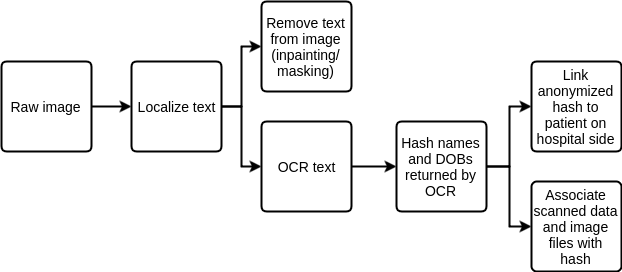

The diagram above was exported from draw.io. Its source (the exported page's mxGraphModel, read from the mxfile embedded in the PNG):
<mxGraphModel dx="1446" dy="727" grid="1" gridSize="10" guides="1" tooltips="1" connect="1" arrows="1" fold="1" page="1" pageScale="1" pageWidth="826" pageHeight="1169" background="none" math="0" shadow="0">
  <root>
    <mxCell id="0" />
    <mxCell id="1" parent="0" />
    <mxCell id="10" style="edgeStyle=orthogonalEdgeStyle;rounded=0;html=1;exitX=1;exitY=0.5;exitPerimeter=0;entryX=0;entryY=0.5;entryPerimeter=0;labelBackgroundColor=none;jettySize=auto;orthogonalLoop=1;strokeWidth=2;fontFamily=Helvetica;fontSize=14;" edge="1" parent="1" source="2" target="9">
      <mxGeometry relative="1" as="geometry" />
    </mxCell>
    <mxCell id="2" value="OCR text" style="strokeWidth=2;html=1;shape=mxgraph.flowchart.process;whiteSpace=wrap;fontFamily=Helvetica;fontSize=14;fillColor=none;strokeColor=#000000;labelBackgroundColor=none;" parent="1" vertex="1">
      <mxGeometry x="360" y="410" width="90" height="90" as="geometry" />
    </mxCell>
    <mxCell id="3" value="Remove text from image (inpainting/ masking)" style="strokeWidth=2;html=1;shape=mxgraph.flowchart.process;whiteSpace=wrap;fontFamily=Helvetica;fontSize=14;fillColor=none;strokeColor=#000000;labelBackgroundColor=none;" parent="1" vertex="1">
      <mxGeometry x="360" y="290" width="90" height="90" as="geometry" />
    </mxCell>
    <mxCell id="7" value="" style="edgeStyle=orthogonalEdgeStyle;rounded=0;html=1;exitX=1;exitY=0.5;exitPerimeter=0;entryX=0;entryY=0.5;entryPerimeter=0;jettySize=auto;orthogonalLoop=1;fontFamily=Helvetica;strokeWidth=2;fontSize=14;fillColor=#ffffff;strokeColor=#000000;labelBackgroundColor=none;" parent="1" source="4" target="3" edge="1">
      <mxGeometry relative="1" as="geometry" />
    </mxCell>
    <mxCell id="8" value="" style="edgeStyle=orthogonalEdgeStyle;rounded=0;html=1;exitX=1;exitY=0.5;exitPerimeter=0;entryX=0;entryY=0.5;entryPerimeter=0;jettySize=auto;orthogonalLoop=1;fontFamily=Helvetica;strokeWidth=2;fontSize=14;fillColor=#ffffff;strokeColor=#000000;labelBackgroundColor=none;" parent="1" source="4" target="2" edge="1">
      <mxGeometry relative="1" as="geometry" />
    </mxCell>
    <mxCell id="4" value="Localize t&lt;span&gt;ext&lt;/span&gt;" style="strokeWidth=2;html=1;shape=mxgraph.flowchart.process;whiteSpace=wrap;fontFamily=Helvetica;fontSize=14;fillColor=none;strokeColor=#000000;labelBackgroundColor=none;" parent="1" vertex="1">
      <mxGeometry x="230" y="350" width="90" height="90" as="geometry" />
    </mxCell>
    <mxCell id="6" value="" style="edgeStyle=orthogonalEdgeStyle;rounded=0;html=1;exitX=1;exitY=0.5;exitPerimeter=0;entryX=0;entryY=0.5;entryPerimeter=0;jettySize=auto;orthogonalLoop=1;fontFamily=Helvetica;strokeWidth=2;fontSize=14;fillColor=#ffffff;strokeColor=#000000;labelBackgroundColor=none;" parent="1" source="5" target="4" edge="1">
      <mxGeometry relative="1" as="geometry" />
    </mxCell>
    <mxCell id="5" value="Raw image" style="strokeWidth=2;html=1;shape=mxgraph.flowchart.process;whiteSpace=wrap;fontFamily=Helvetica;fontSize=14;fillColor=none;strokeColor=#000000;labelBackgroundColor=none;" parent="1" vertex="1">
      <mxGeometry x="100" y="350" width="90" height="90" as="geometry" />
    </mxCell>
    <mxCell id="16" style="edgeStyle=orthogonalEdgeStyle;rounded=0;html=1;exitX=1;exitY=0.5;exitPerimeter=0;entryX=0;entryY=0.5;entryPerimeter=0;labelBackgroundColor=none;jettySize=auto;orthogonalLoop=1;strokeWidth=2;fontFamily=Helvetica;fontSize=14;" edge="1" parent="1" source="9" target="11">
      <mxGeometry relative="1" as="geometry" />
    </mxCell>
    <mxCell id="17" style="edgeStyle=orthogonalEdgeStyle;rounded=0;html=1;exitX=1;exitY=0.5;exitPerimeter=0;labelBackgroundColor=none;jettySize=auto;orthogonalLoop=1;strokeWidth=2;fontFamily=Helvetica;fontSize=14;" edge="1" parent="1" source="9" target="14">
      <mxGeometry relative="1" as="geometry" />
    </mxCell>
    <mxCell id="9" value="Hash names and DOBs returned by OCR" style="strokeWidth=2;html=1;shape=mxgraph.flowchart.process;whiteSpace=wrap;labelBackgroundColor=none;fontFamily=Helvetica;fontSize=14;fillColor=none;" vertex="1" parent="1">
      <mxGeometry x="495" y="410" width="90" height="90" as="geometry" />
    </mxCell>
    <mxCell id="11" value="Link anonymized hash to patient on hospital side" style="strokeWidth=2;html=1;shape=mxgraph.flowchart.process;whiteSpace=wrap;labelBackgroundColor=none;fontFamily=Helvetica;fontSize=14;fillColor=none;" vertex="1" parent="1">
      <mxGeometry x="630" y="350" width="90" height="90" as="geometry" />
    </mxCell>
    <mxCell id="14" value="Associate scanned data and image files with hash" style="strokeWidth=2;html=1;shape=mxgraph.flowchart.process;whiteSpace=wrap;labelBackgroundColor=none;fontFamily=Helvetica;fontSize=14;fillColor=none;" vertex="1" parent="1">
      <mxGeometry x="630" y="470" width="90" height="90" as="geometry" />
    </mxCell>
  </root>
</mxGraphModel>